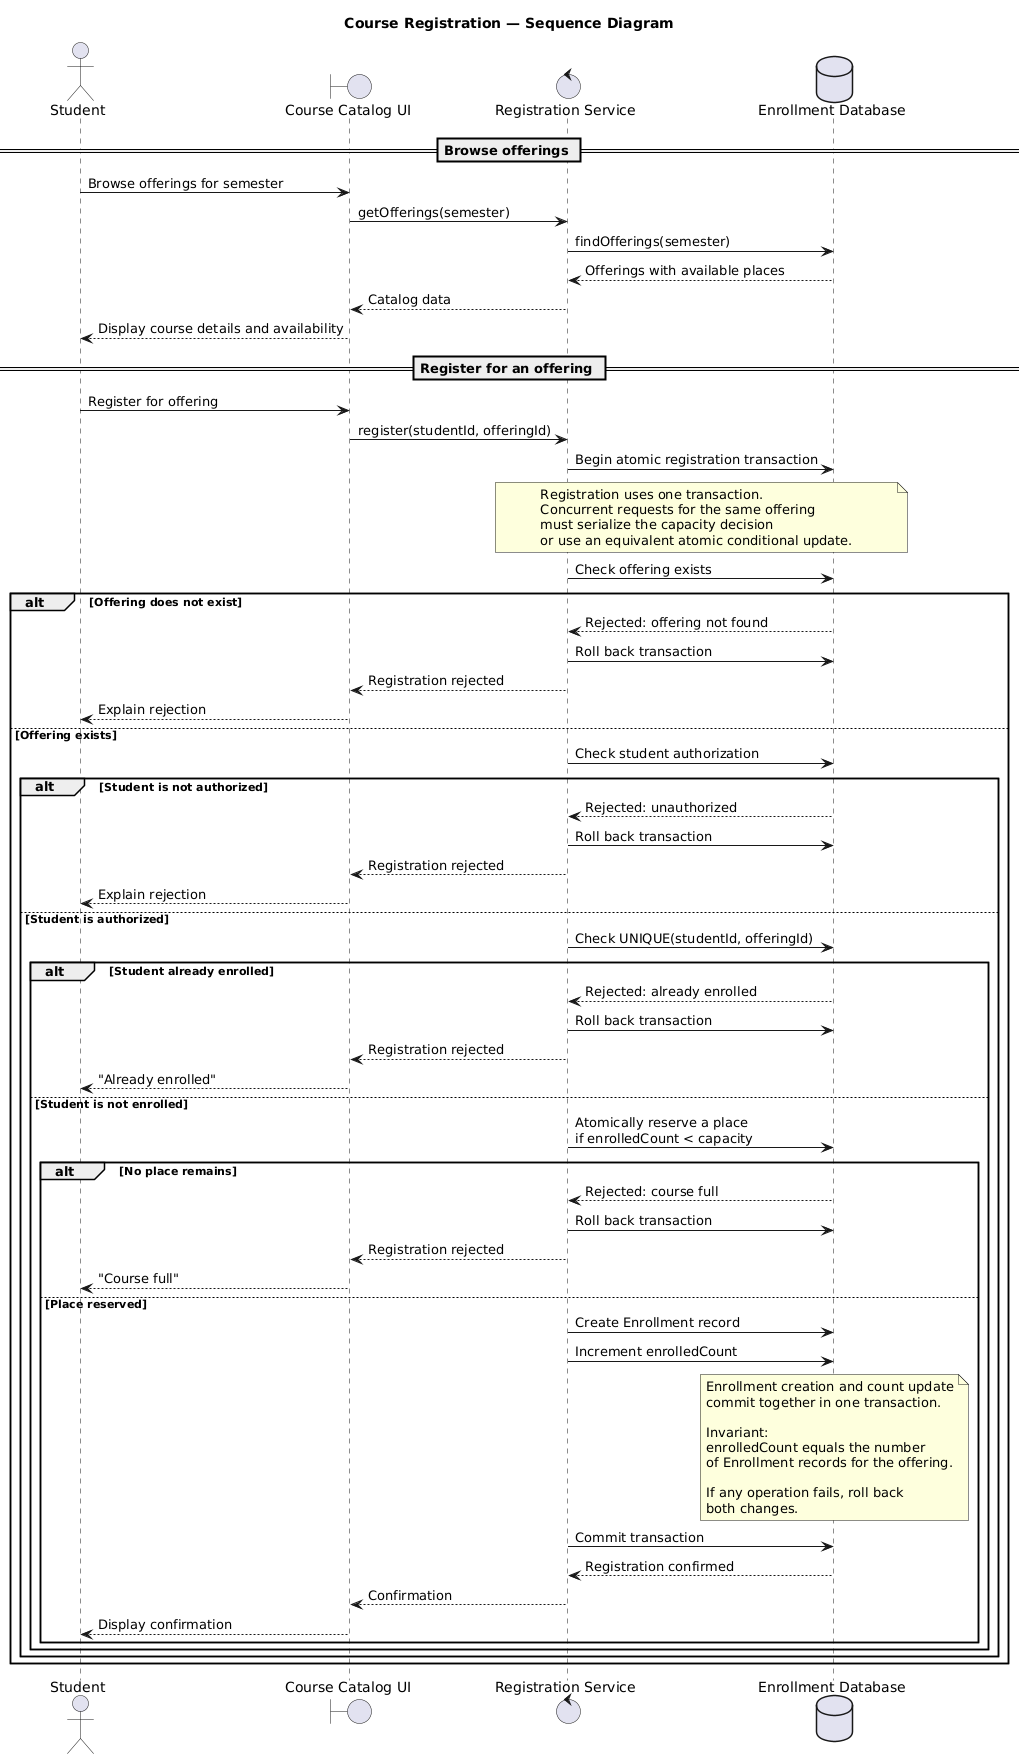

The diagram above was rendered by PlantUML. Its source (embedded in the PNG):
@startuml
title Course Registration — Sequence Diagram

actor Student
boundary "Course Catalog UI" as UI
control "Registration Service" as RS
database "Enrollment Database" as DB

== Browse offerings ==

Student -> UI: Browse offerings for semester
UI -> RS: getOfferings(semester)
RS -> DB: findOfferings(semester)
DB --> RS: Offerings with available places
RS --> UI: Catalog data
UI --> Student: Display course details and availability

== Register for an offering ==

Student -> UI: Register for offering
UI -> RS: register(studentId, offeringId)
RS -> DB: Begin atomic registration transaction

note over RS, DB
Registration uses one transaction.
Concurrent requests for the same offering
must serialize the capacity decision
or use an equivalent atomic conditional update.
end note

RS -> DB: Check offering exists
alt Offering does not exist
    DB --> RS: Rejected: offering not found
    RS -> DB: Roll back transaction
    RS --> UI: Registration rejected
    UI --> Student: Explain rejection
else Offering exists
    RS -> DB: Check student authorization
    alt Student is not authorized
        DB --> RS: Rejected: unauthorized
        RS -> DB: Roll back transaction
        RS --> UI: Registration rejected
        UI --> Student: Explain rejection
    else Student is authorized
        RS -> DB: Check UNIQUE(studentId, offeringId)
        alt Student already enrolled
            DB --> RS: Rejected: already enrolled
            RS -> DB: Roll back transaction
            RS --> UI: Registration rejected
            UI --> Student: "Already enrolled"
        else Student is not enrolled
            RS -> DB: Atomically reserve a place\nif enrolledCount < capacity
            alt No place remains
                DB --> RS: Rejected: course full
                RS -> DB: Roll back transaction
                RS --> UI: Registration rejected
                UI --> Student: "Course full"
            else Place reserved
                RS -> DB: Create Enrollment record
                RS -> DB: Increment enrolledCount
                note over DB
                Enrollment creation and count update
                commit together in one transaction.

                Invariant:
                enrolledCount equals the number
                of Enrollment records for the offering.

                If any operation fails, roll back
                both changes.
                end note
                RS -> DB: Commit transaction
                DB --> RS: Registration confirmed
                RS --> UI: Confirmation
                UI --> Student: Display confirmation
            end
        end
    end
end

@enduml